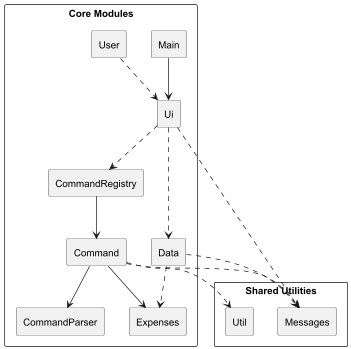

The diagram above was rendered by PlantUML. Its source (embedded in the PNG):
@startuml
skinparam componentStyle rectangle
skinparam packageStyle rect
'skinparam ArrowColor LightGreen

package "Core Modules" {
  [Main]
  [Ui]
  [User]
  [Command]
  [CommandRegistry]
  [CommandParser]
  [Data]
  [Expenses]
}

package "Shared Utilities" {
  [Util]
  [Messages]
}

' Core flows
[User] ..> [Ui]
[Main] --> [Ui]
[Ui] ..> [Data]
[Data] ..> [Expenses]
[Ui] ..> [CommandRegistry]
[CommandRegistry] --> [Command]
[Command] --> [CommandParser]
[Command] --> [Expenses]

' Shared utilities usage
'[Ui] ..> [Util]
[Ui] ..> [Messages]
[Command] ..> [Util]
[Command] ..> [Messages]
'[Expenses] ..> [Util]
'[Expenses] ..> [Messages]
'[CommandRegistry] ..> [Messages]
[Data] ..> [Messages]
'[Data] ..> [Util]

@enduml